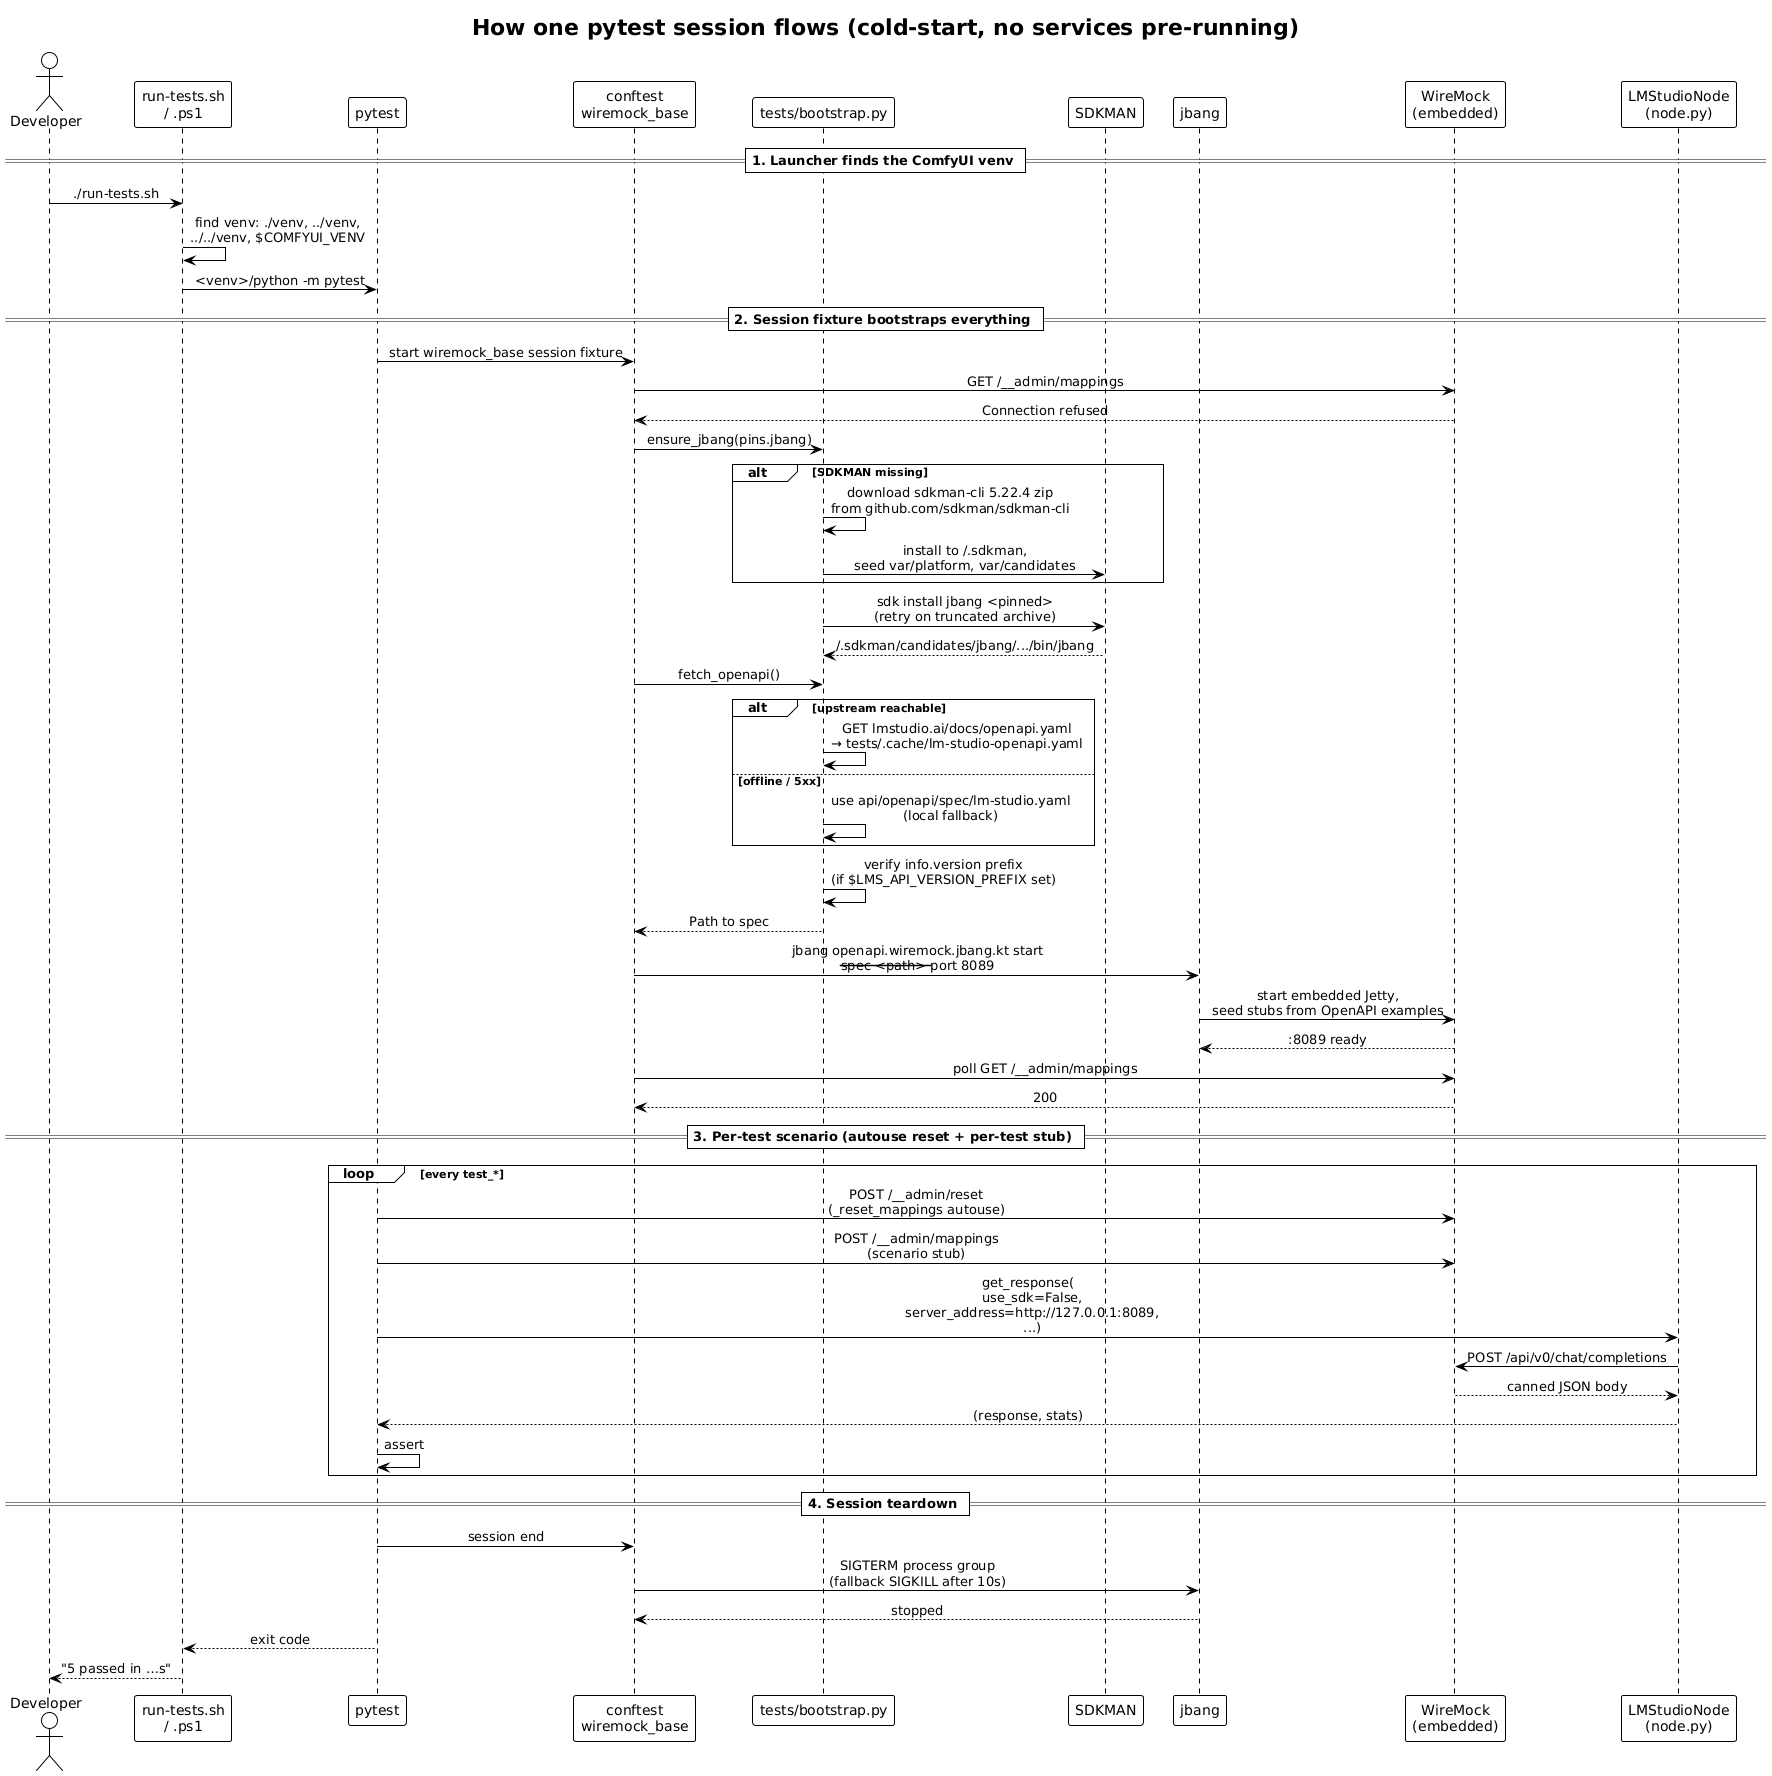

The diagram above was rendered by PlantUML. Its source (embedded in the PNG):
@startuml test-sequence
!theme plain
title How one pytest session flows (cold-start, no services pre-running)

skinparam defaultFontName Inconsolata
skinparam sequenceMessageAlign center

actor        Developer           as DEV
participant  "run-tests.sh\n/ .ps1"        as LAUNCHER
participant  pytest              as PYTEST
participant  "conftest\nwiremock_base"     as CONF
participant  "tests/bootstrap.py" as BOOT
participant  SDKMAN              as SDK
participant  jbang               as JBG
participant  "WireMock\n(embedded)"        as WM
participant  "LMStudioNode\n(node.py)"     as NODE

== 1. Launcher finds the ComfyUI venv ==
DEV -> LAUNCHER : ./run-tests.sh
LAUNCHER -> LAUNCHER : find venv: ./venv, ../venv,\n../../venv, $COMFYUI_VENV
LAUNCHER -> PYTEST  : <venv>/python -m pytest

== 2. Session fixture bootstraps everything ==
PYTEST -> CONF : start wiremock_base session fixture
CONF -> WM     : GET /__admin/mappings
WM --> CONF    : Connection refused

CONF -> BOOT   : ensure_jbang(pins.jbang)
alt SDKMAN missing
  BOOT -> BOOT : download sdkman-cli 5.22.4 zip\nfrom github.com/sdkman/sdkman-cli
  BOOT -> SDK  : install to ~/.sdkman,\nseed var/platform, var/candidates
end
BOOT -> SDK    : sdk install jbang <pinned>\n(retry on truncated archive)
SDK  --> BOOT  : ~/.sdkman/candidates/jbang/.../bin/jbang

CONF -> BOOT   : fetch_openapi()
alt upstream reachable
  BOOT -> BOOT : GET lmstudio.ai/docs/openapi.yaml\n→ tests/.cache/lm-studio-openapi.yaml
else offline / 5xx
  BOOT -> BOOT : use api/openapi/spec/lm-studio.yaml\n(local fallback)
end
BOOT -> BOOT   : verify info.version prefix\n(if $LMS_API_VERSION_PREFIX set)
BOOT --> CONF  : Path to spec

CONF -> JBG    : jbang openapi.wiremock.jbang.kt start\n--spec <path> --port 8089
JBG  -> WM     : start embedded Jetty,\nseed stubs from OpenAPI examples
WM   --> JBG   : :8089 ready
CONF -> WM     : poll GET /__admin/mappings
WM   --> CONF  : 200

== 3. Per-test scenario (autouse reset + per-test stub) ==
loop every test_*
  PYTEST -> WM   : POST /__admin/reset\n(_reset_mappings autouse)
  PYTEST -> WM   : POST /__admin/mappings\n(scenario stub)
  PYTEST -> NODE : get_response(\n  use_sdk=False,\n  server_address=http://127.0.0.1:8089,\n  ...)
  NODE   -> WM   : POST /api/v0/chat/completions
  WM     --> NODE: canned JSON body
  NODE   --> PYTEST: (response, stats)
  PYTEST -> PYTEST: assert
end

== 4. Session teardown ==
PYTEST -> CONF : session end
CONF   -> JBG  : SIGTERM process group\n(fallback SIGKILL after 10s)
JBG    --> CONF: stopped

PYTEST --> LAUNCHER : exit code
LAUNCHER --> DEV    : "5 passed in …s"
@enduml